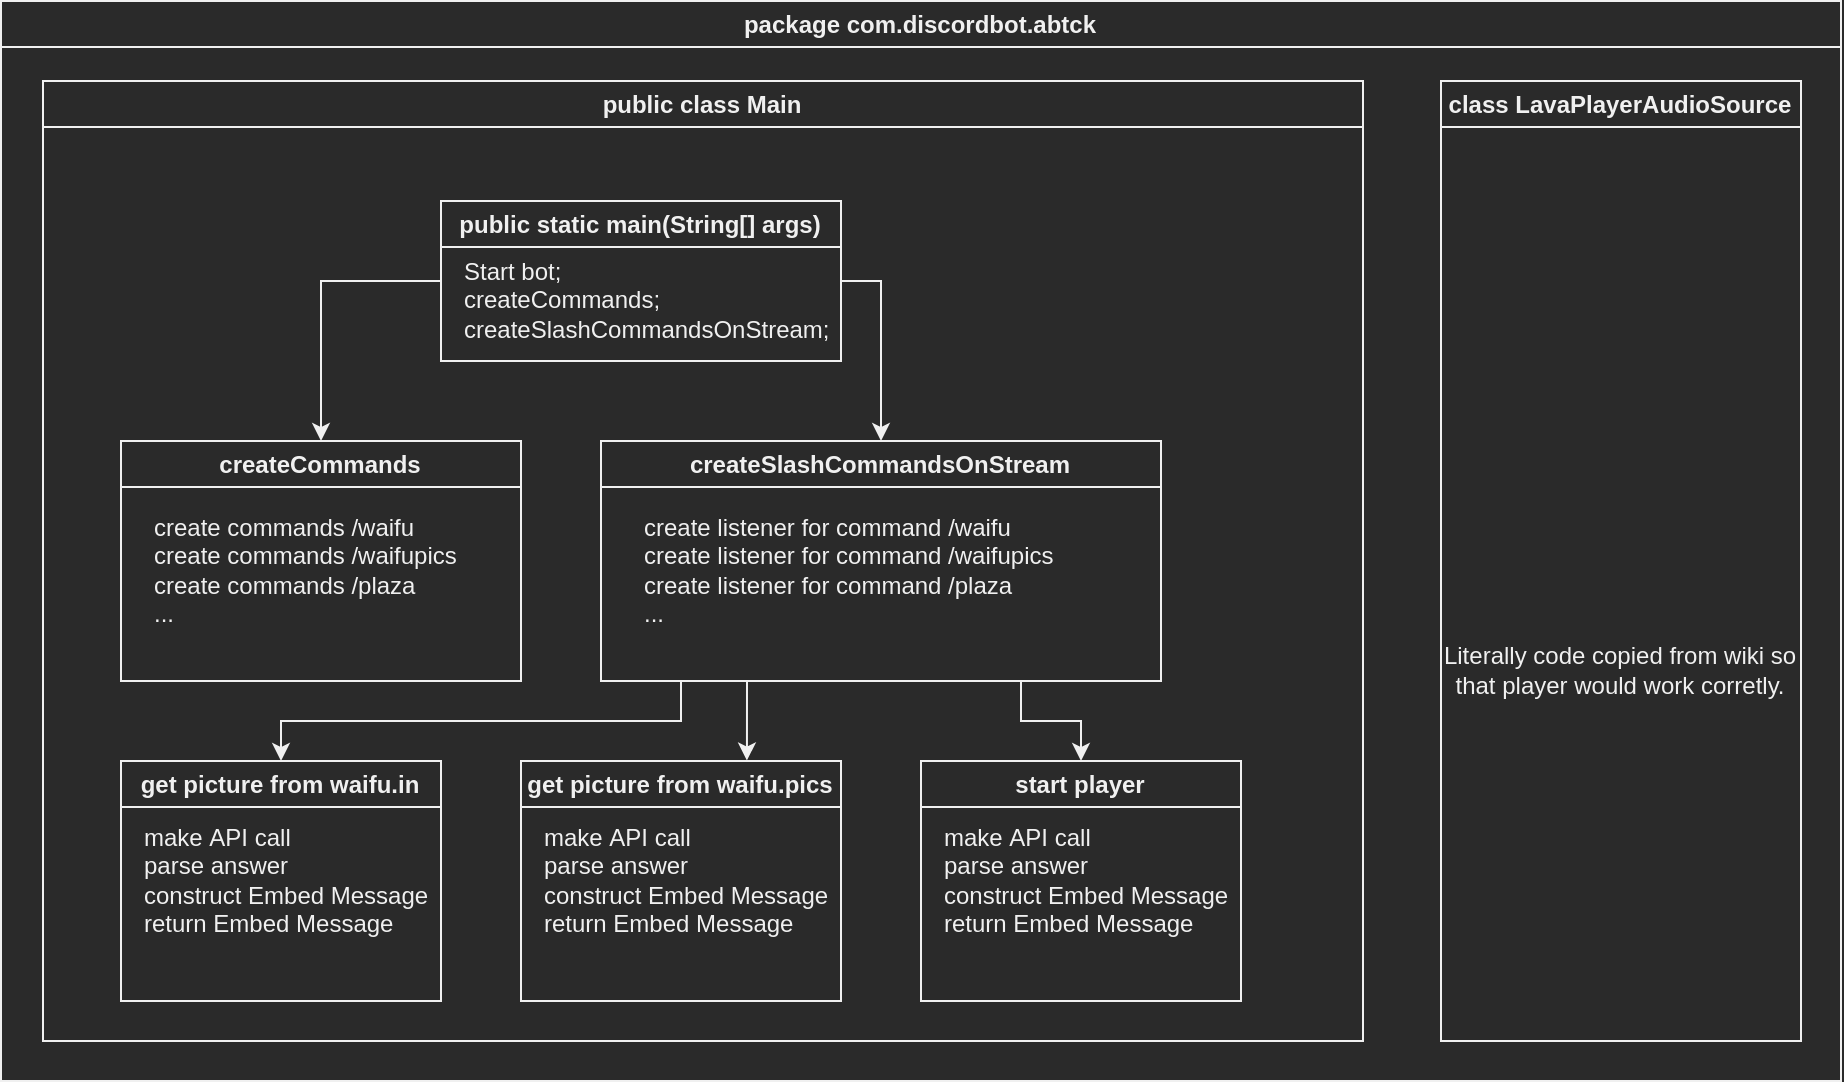

The diagram above was exported from draw.io. Its source (the exported page's mxGraphModel, read from the mxfile embedded in the PNG):
<mxGraphModel dx="985" dy="703" grid="1" gridSize="10" guides="1" tooltips="1" connect="1" arrows="1" fold="1" page="1" pageScale="1" pageWidth="850" pageHeight="1100" math="0" shadow="0">
  <root>
    <mxCell id="0" />
    <mxCell id="1" parent="0" />
    <mxCell id="p_wpIE4LQ0pCT95eZA6--5" value="public class Main" style="swimlane;" vertex="1" parent="1">
      <mxGeometry x="161" y="140" width="660" height="480" as="geometry" />
    </mxCell>
    <mxCell id="p_wpIE4LQ0pCT95eZA6--9" value="package com.discordbot.abtck" style="swimlane;" vertex="1" parent="1">
      <mxGeometry x="140" y="100" width="920" height="540" as="geometry" />
    </mxCell>
    <mxCell id="p_wpIE4LQ0pCT95eZA6--16" style="edgeStyle=orthogonalEdgeStyle;rounded=0;orthogonalLoop=1;jettySize=auto;html=1;exitX=1;exitY=0.5;exitDx=0;exitDy=0;" edge="1" parent="p_wpIE4LQ0pCT95eZA6--9" source="p_wpIE4LQ0pCT95eZA6--4" target="p_wpIE4LQ0pCT95eZA6--14">
      <mxGeometry relative="1" as="geometry" />
    </mxCell>
    <mxCell id="p_wpIE4LQ0pCT95eZA6--4" value="public static main(String[] args)" style="swimlane;" vertex="1" parent="p_wpIE4LQ0pCT95eZA6--9">
      <mxGeometry x="220" y="100" width="200" height="80" as="geometry" />
    </mxCell>
    <mxCell id="p_wpIE4LQ0pCT95eZA6--8" value="Start bot;&lt;br&gt;createCommands;&lt;br&gt;createSlashCommandsOnStream;" style="text;html=1;strokeColor=none;fillColor=none;align=left;verticalAlign=middle;whiteSpace=wrap;rounded=0;" vertex="1" parent="p_wpIE4LQ0pCT95eZA6--4">
      <mxGeometry x="10" y="35" width="60" height="30" as="geometry" />
    </mxCell>
    <mxCell id="p_wpIE4LQ0pCT95eZA6--13" value="createCommands" style="swimlane;" vertex="1" parent="p_wpIE4LQ0pCT95eZA6--9">
      <mxGeometry x="60" y="220" width="200" height="120" as="geometry" />
    </mxCell>
    <mxCell id="p_wpIE4LQ0pCT95eZA6--17" value="create commands /waifu&lt;br&gt;create commands /waifupics&lt;br&gt;create commands /plaza&lt;br&gt;&lt;div style=&quot;&quot;&gt;&lt;span style=&quot;background-color: initial;&quot;&gt;...&lt;/span&gt;&lt;/div&gt;" style="text;html=1;align=left;verticalAlign=middle;resizable=0;points=[];autosize=1;strokeColor=none;fillColor=none;" vertex="1" parent="p_wpIE4LQ0pCT95eZA6--13">
      <mxGeometry x="15" y="35" width="170" height="60" as="geometry" />
    </mxCell>
    <mxCell id="p_wpIE4LQ0pCT95eZA6--27" style="edgeStyle=orthogonalEdgeStyle;rounded=0;orthogonalLoop=1;jettySize=auto;html=1;entryX=0.5;entryY=0;entryDx=0;entryDy=0;" edge="1" parent="p_wpIE4LQ0pCT95eZA6--9" target="p_wpIE4LQ0pCT95eZA6--23">
      <mxGeometry relative="1" as="geometry">
        <mxPoint x="340" y="340" as="sourcePoint" />
        <Array as="points">
          <mxPoint x="340" y="340" />
          <mxPoint x="340" y="360" />
          <mxPoint x="140" y="360" />
        </Array>
      </mxGeometry>
    </mxCell>
    <mxCell id="p_wpIE4LQ0pCT95eZA6--33" style="edgeStyle=orthogonalEdgeStyle;rounded=0;orthogonalLoop=1;jettySize=auto;html=1;exitX=0.25;exitY=1;exitDx=0;exitDy=0;entryX=0.706;entryY=-0.002;entryDx=0;entryDy=0;entryPerimeter=0;" edge="1" parent="p_wpIE4LQ0pCT95eZA6--9" source="p_wpIE4LQ0pCT95eZA6--14" target="p_wpIE4LQ0pCT95eZA6--28">
      <mxGeometry relative="1" as="geometry" />
    </mxCell>
    <mxCell id="p_wpIE4LQ0pCT95eZA6--36" style="edgeStyle=orthogonalEdgeStyle;rounded=0;orthogonalLoop=1;jettySize=auto;html=1;exitX=0.75;exitY=1;exitDx=0;exitDy=0;entryX=0.5;entryY=0;entryDx=0;entryDy=0;" edge="1" parent="p_wpIE4LQ0pCT95eZA6--9" source="p_wpIE4LQ0pCT95eZA6--14" target="p_wpIE4LQ0pCT95eZA6--34">
      <mxGeometry relative="1" as="geometry" />
    </mxCell>
    <mxCell id="p_wpIE4LQ0pCT95eZA6--14" value="createSlashCommandsOnStream" style="swimlane;" vertex="1" parent="p_wpIE4LQ0pCT95eZA6--9">
      <mxGeometry x="300" y="220" width="280" height="120" as="geometry" />
    </mxCell>
    <mxCell id="p_wpIE4LQ0pCT95eZA6--22" value="&lt;span style=&quot;&quot;&gt;create listener for command /waifu&amp;nbsp;&lt;br&gt;&lt;/span&gt;&lt;span style=&quot;&quot;&gt;create listener for&amp;nbsp;&lt;/span&gt;&lt;span style=&quot;&quot;&gt;command /waifupics&lt;/span&gt;&lt;br style=&quot;&quot;&gt;&lt;span style=&quot;&quot;&gt;create listener for&amp;nbsp;&lt;/span&gt;&lt;span style=&quot;&quot;&gt;command /plaza&lt;/span&gt;&lt;br style=&quot;&quot;&gt;&lt;div style=&quot;&quot;&gt;&lt;span style=&quot;background-color: initial;&quot;&gt;...&lt;/span&gt;&lt;/div&gt;" style="text;html=1;align=left;verticalAlign=middle;resizable=0;points=[];autosize=1;strokeColor=none;fillColor=none;" vertex="1" parent="p_wpIE4LQ0pCT95eZA6--14">
      <mxGeometry x="20" y="35" width="220" height="60" as="geometry" />
    </mxCell>
    <mxCell id="p_wpIE4LQ0pCT95eZA6--15" style="edgeStyle=orthogonalEdgeStyle;rounded=0;orthogonalLoop=1;jettySize=auto;html=1;entryX=0.5;entryY=0;entryDx=0;entryDy=0;exitX=0;exitY=0.5;exitDx=0;exitDy=0;" edge="1" parent="p_wpIE4LQ0pCT95eZA6--9" source="p_wpIE4LQ0pCT95eZA6--4" target="p_wpIE4LQ0pCT95eZA6--13">
      <mxGeometry relative="1" as="geometry" />
    </mxCell>
    <mxCell id="p_wpIE4LQ0pCT95eZA6--23" value="get picture from waifu.in" style="swimlane;" vertex="1" parent="p_wpIE4LQ0pCT95eZA6--9">
      <mxGeometry x="60" y="380" width="160" height="120" as="geometry" />
    </mxCell>
    <mxCell id="p_wpIE4LQ0pCT95eZA6--25" value="make API call&lt;br&gt;parse answer&lt;br&gt;&lt;div style=&quot;&quot;&gt;&lt;span style=&quot;background-color: initial;&quot;&gt;construct Embed Message&lt;/span&gt;&lt;/div&gt;&lt;div style=&quot;&quot;&gt;&lt;span style=&quot;background-color: initial;&quot;&gt;return Embed Message&lt;/span&gt;&lt;/div&gt;" style="text;html=1;align=left;verticalAlign=middle;resizable=0;points=[];autosize=1;strokeColor=none;fillColor=none;" vertex="1" parent="p_wpIE4LQ0pCT95eZA6--23">
      <mxGeometry x="10" y="30" width="160" height="60" as="geometry" />
    </mxCell>
    <mxCell id="p_wpIE4LQ0pCT95eZA6--28" value="get picture from waifu.pics" style="swimlane;" vertex="1" parent="p_wpIE4LQ0pCT95eZA6--9">
      <mxGeometry x="260" y="380" width="160" height="120" as="geometry" />
    </mxCell>
    <mxCell id="p_wpIE4LQ0pCT95eZA6--29" value="make API call&lt;br&gt;parse answer&lt;br&gt;&lt;div style=&quot;&quot;&gt;&lt;span style=&quot;background-color: initial;&quot;&gt;construct Embed Message&lt;/span&gt;&lt;/div&gt;&lt;div style=&quot;&quot;&gt;&lt;span style=&quot;background-color: initial;&quot;&gt;return Embed Message&lt;/span&gt;&lt;/div&gt;" style="text;html=1;align=left;verticalAlign=middle;resizable=0;points=[];autosize=1;strokeColor=none;fillColor=none;" vertex="1" parent="p_wpIE4LQ0pCT95eZA6--28">
      <mxGeometry x="10" y="30" width="160" height="60" as="geometry" />
    </mxCell>
    <mxCell id="p_wpIE4LQ0pCT95eZA6--34" value="start player" style="swimlane;" vertex="1" parent="p_wpIE4LQ0pCT95eZA6--9">
      <mxGeometry x="460" y="380" width="160" height="120" as="geometry" />
    </mxCell>
    <mxCell id="p_wpIE4LQ0pCT95eZA6--35" value="make API call&lt;br&gt;parse answer&lt;br&gt;&lt;div style=&quot;&quot;&gt;&lt;span style=&quot;background-color: initial;&quot;&gt;construct Embed Message&lt;/span&gt;&lt;/div&gt;&lt;div style=&quot;&quot;&gt;&lt;span style=&quot;background-color: initial;&quot;&gt;return Embed Message&lt;/span&gt;&lt;/div&gt;" style="text;html=1;align=left;verticalAlign=middle;resizable=0;points=[];autosize=1;strokeColor=none;fillColor=none;" vertex="1" parent="p_wpIE4LQ0pCT95eZA6--34">
      <mxGeometry x="10" y="30" width="160" height="60" as="geometry" />
    </mxCell>
    <mxCell id="p_wpIE4LQ0pCT95eZA6--38" value="class LavaPlayerAudioSource" style="swimlane;" vertex="1" parent="p_wpIE4LQ0pCT95eZA6--9">
      <mxGeometry x="720" y="40" width="180" height="480" as="geometry" />
    </mxCell>
    <mxCell id="p_wpIE4LQ0pCT95eZA6--39" value="Literally code copied from wiki so that player would work corretly." style="text;html=1;strokeColor=none;fillColor=none;align=center;verticalAlign=middle;whiteSpace=wrap;rounded=0;" vertex="1" parent="p_wpIE4LQ0pCT95eZA6--38">
      <mxGeometry y="242.5" width="180" height="105" as="geometry" />
    </mxCell>
  </root>
</mxGraphModel>